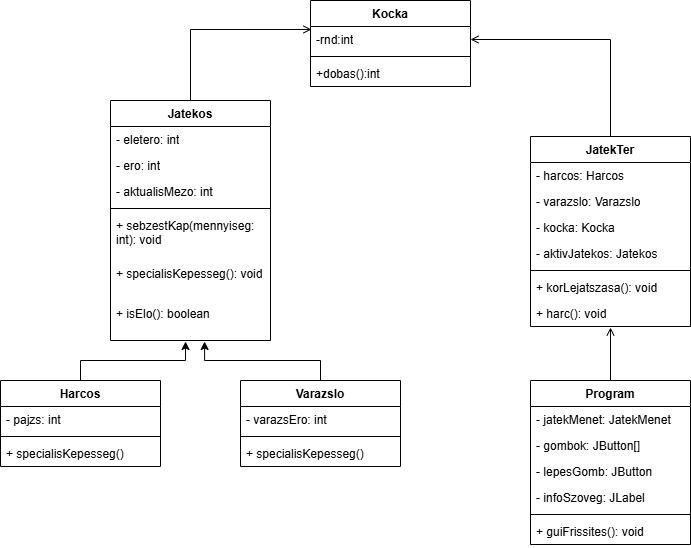

The diagram above was exported from draw.io. Its source (the exported page's mxGraphModel, read from the mxfile embedded in the PNG):
<mxGraphModel dx="934" dy="597" grid="1" gridSize="10" guides="1" tooltips="1" connect="1" arrows="1" fold="1" page="1" pageScale="1" pageWidth="827" pageHeight="1169" math="0" shadow="0">
  <root>
    <mxCell id="0" />
    <mxCell id="1" parent="0" />
    <mxCell id="AlQJ_QxqJ-K2OFVFKbxU-5" parent="1" style="swimlane;fontStyle=1;align=center;verticalAlign=top;childLayout=stackLayout;horizontal=1;startSize=26;horizontalStack=0;resizeParent=1;resizeParentMax=0;resizeLast=0;collapsible=1;marginBottom=0;whiteSpace=wrap;html=1;" value="Jatekos" vertex="1">
      <mxGeometry height="240" width="160" x="150" y="120" as="geometry" />
    </mxCell>
    <mxCell id="AlQJ_QxqJ-K2OFVFKbxU-6" parent="AlQJ_QxqJ-K2OFVFKbxU-5" style="text;strokeColor=none;fillColor=none;align=left;verticalAlign=top;spacingLeft=4;spacingRight=4;overflow=hidden;rotatable=0;points=[[0,0.5],[1,0.5]];portConstraint=eastwest;whiteSpace=wrap;html=1;" value="- eletero: int" vertex="1">
      <mxGeometry height="26" width="160" y="26" as="geometry" />
    </mxCell>
    <mxCell id="AlQJ_QxqJ-K2OFVFKbxU-9" parent="AlQJ_QxqJ-K2OFVFKbxU-5" style="text;strokeColor=none;fillColor=none;align=left;verticalAlign=top;spacingLeft=4;spacingRight=4;overflow=hidden;rotatable=0;points=[[0,0.5],[1,0.5]];portConstraint=eastwest;whiteSpace=wrap;html=1;" value="- ero: int" vertex="1">
      <mxGeometry height="26" width="160" y="52" as="geometry" />
    </mxCell>
    <mxCell id="AlQJ_QxqJ-K2OFVFKbxU-35" parent="AlQJ_QxqJ-K2OFVFKbxU-5" style="text;strokeColor=none;fillColor=none;align=left;verticalAlign=top;spacingLeft=4;spacingRight=4;overflow=hidden;rotatable=0;points=[[0,0.5],[1,0.5]];portConstraint=eastwest;whiteSpace=wrap;html=1;" value="- aktualisMezo: int" vertex="1">
      <mxGeometry height="26" width="160" y="78" as="geometry" />
    </mxCell>
    <mxCell id="AlQJ_QxqJ-K2OFVFKbxU-7" parent="AlQJ_QxqJ-K2OFVFKbxU-5" style="line;strokeWidth=1;fillColor=none;align=left;verticalAlign=middle;spacingTop=-1;spacingLeft=3;spacingRight=3;rotatable=0;labelPosition=right;points=[];portConstraint=eastwest;strokeColor=inherit;" value="" vertex="1">
      <mxGeometry height="8" width="160" y="104" as="geometry" />
    </mxCell>
    <mxCell id="AlQJ_QxqJ-K2OFVFKbxU-8" parent="AlQJ_QxqJ-K2OFVFKbxU-5" style="text;strokeColor=none;fillColor=none;align=left;verticalAlign=top;spacingLeft=4;spacingRight=4;overflow=hidden;rotatable=0;points=[[0,0.5],[1,0.5]];portConstraint=eastwest;whiteSpace=wrap;html=1;" value="+ sebzestKap(mennyiseg: int): void&lt;div&gt;&lt;br&gt;&lt;/div&gt;" vertex="1">
      <mxGeometry height="48" width="160" y="112" as="geometry" />
    </mxCell>
    <mxCell id="AlQJ_QxqJ-K2OFVFKbxU-38" parent="AlQJ_QxqJ-K2OFVFKbxU-5" style="text;strokeColor=none;fillColor=none;align=left;verticalAlign=top;spacingLeft=4;spacingRight=4;overflow=hidden;rotatable=0;points=[[0,0.5],[1,0.5]];portConstraint=eastwest;whiteSpace=wrap;html=1;" value="&lt;div&gt;+ specialisKepesseg(): void&lt;/div&gt;" vertex="1">
      <mxGeometry height="40" width="160" y="160" as="geometry" />
    </mxCell>
    <mxCell id="AlQJ_QxqJ-K2OFVFKbxU-37" parent="AlQJ_QxqJ-K2OFVFKbxU-5" style="text;strokeColor=none;fillColor=none;align=left;verticalAlign=top;spacingLeft=4;spacingRight=4;overflow=hidden;rotatable=0;points=[[0,0.5],[1,0.5]];portConstraint=eastwest;whiteSpace=wrap;html=1;" value="&lt;div&gt;+ isElo(): boolean&amp;nbsp;&lt;/div&gt;" vertex="1">
      <mxGeometry height="40" width="160" y="200" as="geometry" />
    </mxCell>
    <mxCell id="AlQJ_QxqJ-K2OFVFKbxU-10" parent="1" style="swimlane;fontStyle=1;align=center;verticalAlign=top;childLayout=stackLayout;horizontal=1;startSize=26;horizontalStack=0;resizeParent=1;resizeParentMax=0;resizeLast=0;collapsible=1;marginBottom=0;whiteSpace=wrap;html=1;" value="Harcos" vertex="1">
      <mxGeometry height="86" width="160" x="40" y="400" as="geometry" />
    </mxCell>
    <mxCell id="AlQJ_QxqJ-K2OFVFKbxU-11" parent="AlQJ_QxqJ-K2OFVFKbxU-10" style="text;strokeColor=none;fillColor=none;align=left;verticalAlign=top;spacingLeft=4;spacingRight=4;overflow=hidden;rotatable=0;points=[[0,0.5],[1,0.5]];portConstraint=eastwest;whiteSpace=wrap;html=1;" value="- pajzs: int " vertex="1">
      <mxGeometry height="26" width="160" y="26" as="geometry" />
    </mxCell>
    <mxCell id="AlQJ_QxqJ-K2OFVFKbxU-12" parent="AlQJ_QxqJ-K2OFVFKbxU-10" style="line;strokeWidth=1;fillColor=none;align=left;verticalAlign=middle;spacingTop=-1;spacingLeft=3;spacingRight=3;rotatable=0;labelPosition=right;points=[];portConstraint=eastwest;strokeColor=inherit;" value="" vertex="1">
      <mxGeometry height="8" width="160" y="52" as="geometry" />
    </mxCell>
    <mxCell id="AlQJ_QxqJ-K2OFVFKbxU-13" parent="AlQJ_QxqJ-K2OFVFKbxU-10" style="text;strokeColor=none;fillColor=none;align=left;verticalAlign=top;spacingLeft=4;spacingRight=4;overflow=hidden;rotatable=0;points=[[0,0.5],[1,0.5]];portConstraint=eastwest;whiteSpace=wrap;html=1;" value="+ specialisKepesseg() " vertex="1">
      <mxGeometry height="26" width="160" y="60" as="geometry" />
    </mxCell>
    <mxCell id="AlQJ_QxqJ-K2OFVFKbxU-14" parent="1" style="swimlane;fontStyle=1;align=center;verticalAlign=top;childLayout=stackLayout;horizontal=1;startSize=26;horizontalStack=0;resizeParent=1;resizeParentMax=0;resizeLast=0;collapsible=1;marginBottom=0;whiteSpace=wrap;html=1;" value="Varazslo" vertex="1">
      <mxGeometry height="86" width="160" x="280" y="400" as="geometry" />
    </mxCell>
    <mxCell id="AlQJ_QxqJ-K2OFVFKbxU-15" parent="AlQJ_QxqJ-K2OFVFKbxU-14" style="text;strokeColor=none;fillColor=none;align=left;verticalAlign=top;spacingLeft=4;spacingRight=4;overflow=hidden;rotatable=0;points=[[0,0.5],[1,0.5]];portConstraint=eastwest;whiteSpace=wrap;html=1;" value="- varazsEro: int " vertex="1">
      <mxGeometry height="26" width="160" y="26" as="geometry" />
    </mxCell>
    <mxCell id="AlQJ_QxqJ-K2OFVFKbxU-16" parent="AlQJ_QxqJ-K2OFVFKbxU-14" style="line;strokeWidth=1;fillColor=none;align=left;verticalAlign=middle;spacingTop=-1;spacingLeft=3;spacingRight=3;rotatable=0;labelPosition=right;points=[];portConstraint=eastwest;strokeColor=inherit;" value="" vertex="1">
      <mxGeometry height="8" width="160" y="52" as="geometry" />
    </mxCell>
    <mxCell id="AlQJ_QxqJ-K2OFVFKbxU-17" parent="AlQJ_QxqJ-K2OFVFKbxU-14" style="text;strokeColor=none;fillColor=none;align=left;verticalAlign=top;spacingLeft=4;spacingRight=4;overflow=hidden;rotatable=0;points=[[0,0.5],[1,0.5]];portConstraint=eastwest;whiteSpace=wrap;html=1;" value="+ specialisKepesseg() " vertex="1">
      <mxGeometry height="26" width="160" y="60" as="geometry" />
    </mxCell>
    <mxCell id="AlQJ_QxqJ-K2OFVFKbxU-53" edge="1" parent="1" source="AlQJ_QxqJ-K2OFVFKbxU-23" style="edgeStyle=orthogonalEdgeStyle;rounded=0;orthogonalLoop=1;jettySize=auto;html=1;entryX=1;entryY=0.5;entryDx=0;entryDy=0;endArrow=open;endFill=0;" target="AlQJ_QxqJ-K2OFVFKbxU-32">
      <mxGeometry relative="1" as="geometry" />
    </mxCell>
    <mxCell id="AlQJ_QxqJ-K2OFVFKbxU-23" parent="1" style="swimlane;fontStyle=1;align=center;verticalAlign=top;childLayout=stackLayout;horizontal=1;startSize=26;horizontalStack=0;resizeParent=1;resizeParentMax=0;resizeLast=0;collapsible=1;marginBottom=0;whiteSpace=wrap;html=1;" value="JatekTer" vertex="1">
      <mxGeometry height="190" width="160" x="570" y="156" as="geometry" />
    </mxCell>
    <mxCell id="AlQJ_QxqJ-K2OFVFKbxU-24" parent="AlQJ_QxqJ-K2OFVFKbxU-23" style="text;strokeColor=none;fillColor=none;align=left;verticalAlign=top;spacingLeft=4;spacingRight=4;overflow=hidden;rotatable=0;points=[[0,0.5],[1,0.5]];portConstraint=eastwest;whiteSpace=wrap;html=1;" value="- harcos: Harcos " vertex="1">
      <mxGeometry height="26" width="160" y="26" as="geometry" />
    </mxCell>
    <mxCell id="AlQJ_QxqJ-K2OFVFKbxU-40" parent="AlQJ_QxqJ-K2OFVFKbxU-23" style="text;strokeColor=none;fillColor=none;align=left;verticalAlign=top;spacingLeft=4;spacingRight=4;overflow=hidden;rotatable=0;points=[[0,0.5],[1,0.5]];portConstraint=eastwest;whiteSpace=wrap;html=1;" value="- varazslo: Varazslo  " vertex="1">
      <mxGeometry height="26" width="160" y="52" as="geometry" />
    </mxCell>
    <mxCell id="AlQJ_QxqJ-K2OFVFKbxU-41" parent="AlQJ_QxqJ-K2OFVFKbxU-23" style="text;strokeColor=none;fillColor=none;align=left;verticalAlign=top;spacingLeft=4;spacingRight=4;overflow=hidden;rotatable=0;points=[[0,0.5],[1,0.5]];portConstraint=eastwest;whiteSpace=wrap;html=1;" value="- kocka: Kocka   " vertex="1">
      <mxGeometry height="26" width="160" y="78" as="geometry" />
    </mxCell>
    <mxCell id="AlQJ_QxqJ-K2OFVFKbxU-42" parent="AlQJ_QxqJ-K2OFVFKbxU-23" style="text;strokeColor=none;fillColor=none;align=left;verticalAlign=top;spacingLeft=4;spacingRight=4;overflow=hidden;rotatable=0;points=[[0,0.5],[1,0.5]];portConstraint=eastwest;whiteSpace=wrap;html=1;" value=" - aktivJatekos: Jatekos  " vertex="1">
      <mxGeometry height="26" width="160" y="104" as="geometry" />
    </mxCell>
    <mxCell id="AlQJ_QxqJ-K2OFVFKbxU-25" parent="AlQJ_QxqJ-K2OFVFKbxU-23" style="line;strokeWidth=1;fillColor=none;align=left;verticalAlign=middle;spacingTop=-1;spacingLeft=3;spacingRight=3;rotatable=0;labelPosition=right;points=[];portConstraint=eastwest;strokeColor=inherit;" value="" vertex="1">
      <mxGeometry height="8" width="160" y="130" as="geometry" />
    </mxCell>
    <mxCell id="AlQJ_QxqJ-K2OFVFKbxU-26" parent="AlQJ_QxqJ-K2OFVFKbxU-23" style="text;strokeColor=none;fillColor=none;align=left;verticalAlign=top;spacingLeft=4;spacingRight=4;overflow=hidden;rotatable=0;points=[[0,0.5],[1,0.5]];portConstraint=eastwest;whiteSpace=wrap;html=1;" value="+ korLejatszasa(): void " vertex="1">
      <mxGeometry height="26" width="160" y="138" as="geometry" />
    </mxCell>
    <mxCell id="AlQJ_QxqJ-K2OFVFKbxU-44" parent="AlQJ_QxqJ-K2OFVFKbxU-23" style="text;strokeColor=none;fillColor=none;align=left;verticalAlign=top;spacingLeft=4;spacingRight=4;overflow=hidden;rotatable=0;points=[[0,0.5],[1,0.5]];portConstraint=eastwest;whiteSpace=wrap;html=1;" value="+ harc(): void  " vertex="1">
      <mxGeometry height="26" width="160" y="164" as="geometry" />
    </mxCell>
    <mxCell id="AlQJ_QxqJ-K2OFVFKbxU-31" parent="1" style="swimlane;fontStyle=1;align=center;verticalAlign=top;childLayout=stackLayout;horizontal=1;startSize=26;horizontalStack=0;resizeParent=1;resizeParentMax=0;resizeLast=0;collapsible=1;marginBottom=0;whiteSpace=wrap;html=1;" value="Kocka" vertex="1">
      <mxGeometry height="86" width="160" x="350" y="20" as="geometry" />
    </mxCell>
    <mxCell id="AlQJ_QxqJ-K2OFVFKbxU-32" parent="AlQJ_QxqJ-K2OFVFKbxU-31" style="text;strokeColor=none;fillColor=none;align=left;verticalAlign=top;spacingLeft=4;spacingRight=4;overflow=hidden;rotatable=0;points=[[0,0.5],[1,0.5]];portConstraint=eastwest;whiteSpace=wrap;html=1;" value="-rnd:int" vertex="1">
      <mxGeometry height="26" width="160" y="26" as="geometry" />
    </mxCell>
    <mxCell id="AlQJ_QxqJ-K2OFVFKbxU-33" parent="AlQJ_QxqJ-K2OFVFKbxU-31" style="line;strokeWidth=1;fillColor=none;align=left;verticalAlign=middle;spacingTop=-1;spacingLeft=3;spacingRight=3;rotatable=0;labelPosition=right;points=[];portConstraint=eastwest;strokeColor=inherit;" value="" vertex="1">
      <mxGeometry height="8" width="160" y="52" as="geometry" />
    </mxCell>
    <mxCell id="AlQJ_QxqJ-K2OFVFKbxU-34" parent="AlQJ_QxqJ-K2OFVFKbxU-31" style="text;strokeColor=none;fillColor=none;align=left;verticalAlign=top;spacingLeft=4;spacingRight=4;overflow=hidden;rotatable=0;points=[[0,0.5],[1,0.5]];portConstraint=eastwest;whiteSpace=wrap;html=1;" value="+dobas():int" vertex="1">
      <mxGeometry height="26" width="160" y="60" as="geometry" />
    </mxCell>
    <mxCell id="AlQJ_QxqJ-K2OFVFKbxU-45" parent="1" style="swimlane;fontStyle=1;align=center;verticalAlign=top;childLayout=stackLayout;horizontal=1;startSize=26;horizontalStack=0;resizeParent=1;resizeParentMax=0;resizeLast=0;collapsible=1;marginBottom=0;whiteSpace=wrap;html=1;" value="Program" vertex="1">
      <mxGeometry height="164" width="160" x="570" y="400" as="geometry" />
    </mxCell>
    <mxCell id="AlQJ_QxqJ-K2OFVFKbxU-46" parent="AlQJ_QxqJ-K2OFVFKbxU-45" style="text;strokeColor=none;fillColor=none;align=left;verticalAlign=top;spacingLeft=4;spacingRight=4;overflow=hidden;rotatable=0;points=[[0,0.5],[1,0.5]];portConstraint=eastwest;whiteSpace=wrap;html=1;" value="- jatekMenet: JatekMenet" vertex="1">
      <mxGeometry height="26" width="160" y="26" as="geometry" />
    </mxCell>
    <mxCell id="AlQJ_QxqJ-K2OFVFKbxU-50" parent="AlQJ_QxqJ-K2OFVFKbxU-45" style="text;strokeColor=none;fillColor=none;align=left;verticalAlign=top;spacingLeft=4;spacingRight=4;overflow=hidden;rotatable=0;points=[[0,0.5],[1,0.5]];portConstraint=eastwest;whiteSpace=wrap;html=1;" value="- gombok: JButton[]   " vertex="1">
      <mxGeometry height="26" width="160" y="52" as="geometry" />
    </mxCell>
    <mxCell id="AlQJ_QxqJ-K2OFVFKbxU-51" parent="AlQJ_QxqJ-K2OFVFKbxU-45" style="text;strokeColor=none;fillColor=none;align=left;verticalAlign=top;spacingLeft=4;spacingRight=4;overflow=hidden;rotatable=0;points=[[0,0.5],[1,0.5]];portConstraint=eastwest;whiteSpace=wrap;html=1;" value="- lepesGomb: JButton" vertex="1">
      <mxGeometry height="26" width="160" y="78" as="geometry" />
    </mxCell>
    <mxCell id="AlQJ_QxqJ-K2OFVFKbxU-52" parent="AlQJ_QxqJ-K2OFVFKbxU-45" style="text;strokeColor=none;fillColor=none;align=left;verticalAlign=top;spacingLeft=4;spacingRight=4;overflow=hidden;rotatable=0;points=[[0,0.5],[1,0.5]];portConstraint=eastwest;whiteSpace=wrap;html=1;" value="- infoSzoveg: JLabel " vertex="1">
      <mxGeometry height="26" width="160" y="104" as="geometry" />
    </mxCell>
    <mxCell id="AlQJ_QxqJ-K2OFVFKbxU-47" parent="AlQJ_QxqJ-K2OFVFKbxU-45" style="line;strokeWidth=1;fillColor=none;align=left;verticalAlign=middle;spacingTop=-1;spacingLeft=3;spacingRight=3;rotatable=0;labelPosition=right;points=[];portConstraint=eastwest;strokeColor=inherit;" value="" vertex="1">
      <mxGeometry height="8" width="160" y="130" as="geometry" />
    </mxCell>
    <mxCell id="AlQJ_QxqJ-K2OFVFKbxU-48" parent="AlQJ_QxqJ-K2OFVFKbxU-45" style="text;strokeColor=none;fillColor=none;align=left;verticalAlign=top;spacingLeft=4;spacingRight=4;overflow=hidden;rotatable=0;points=[[0,0.5],[1,0.5]];portConstraint=eastwest;whiteSpace=wrap;html=1;" value="+ guiFrissites(): void  " vertex="1">
      <mxGeometry height="26" width="160" y="138" as="geometry" />
    </mxCell>
    <mxCell id="AlQJ_QxqJ-K2OFVFKbxU-54" edge="1" parent="1" source="AlQJ_QxqJ-K2OFVFKbxU-5" style="edgeStyle=orthogonalEdgeStyle;rounded=0;orthogonalLoop=1;jettySize=auto;html=1;exitX=0.5;exitY=0;exitDx=0;exitDy=0;entryX=0.006;entryY=0.115;entryDx=0;entryDy=0;entryPerimeter=0;endArrow=open;endFill=0;" target="AlQJ_QxqJ-K2OFVFKbxU-32">
      <mxGeometry relative="1" as="geometry" />
    </mxCell>
    <mxCell id="AlQJ_QxqJ-K2OFVFKbxU-56" edge="1" parent="1" source="AlQJ_QxqJ-K2OFVFKbxU-10" style="edgeStyle=orthogonalEdgeStyle;rounded=0;orthogonalLoop=1;jettySize=auto;html=1;entryX=0.469;entryY=1.025;entryDx=0;entryDy=0;entryPerimeter=0;" target="AlQJ_QxqJ-K2OFVFKbxU-37">
      <mxGeometry relative="1" as="geometry" />
    </mxCell>
    <mxCell id="AlQJ_QxqJ-K2OFVFKbxU-57" edge="1" parent="1" source="AlQJ_QxqJ-K2OFVFKbxU-14" style="edgeStyle=orthogonalEdgeStyle;rounded=0;orthogonalLoop=1;jettySize=auto;html=1;exitX=0.5;exitY=0;exitDx=0;exitDy=0;entryX=0.588;entryY=1.025;entryDx=0;entryDy=0;entryPerimeter=0;" target="AlQJ_QxqJ-K2OFVFKbxU-37">
      <mxGeometry relative="1" as="geometry" />
    </mxCell>
    <mxCell id="AlQJ_QxqJ-K2OFVFKbxU-58" edge="1" parent="1" source="AlQJ_QxqJ-K2OFVFKbxU-45" style="edgeStyle=orthogonalEdgeStyle;rounded=0;orthogonalLoop=1;jettySize=auto;html=1;entryX=0.5;entryY=1.038;entryDx=0;entryDy=0;entryPerimeter=0;endArrow=open;endFill=0;" target="AlQJ_QxqJ-K2OFVFKbxU-44">
      <mxGeometry relative="1" as="geometry" />
    </mxCell>
  </root>
</mxGraphModel>